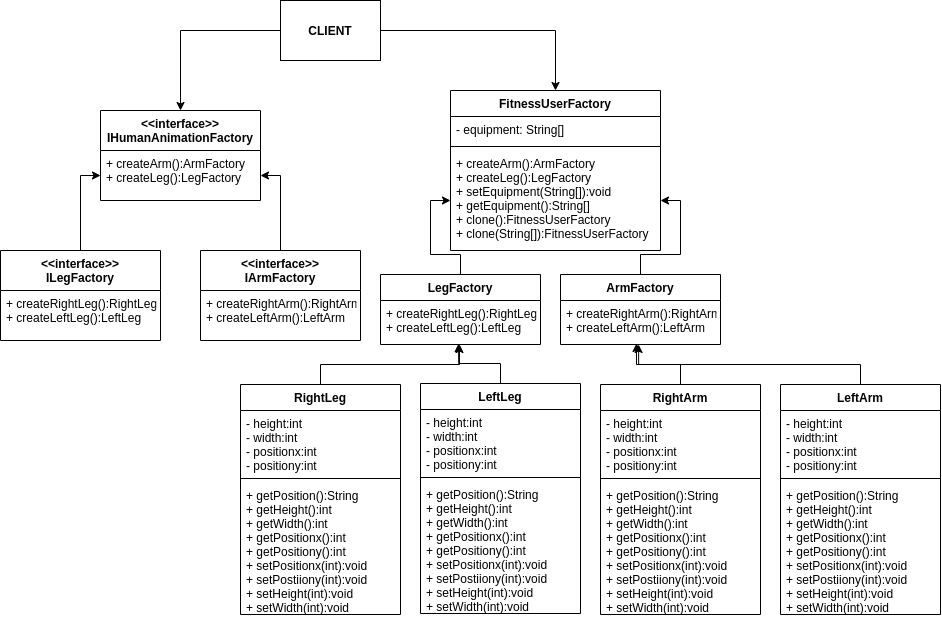

The diagram above was exported from draw.io. Its source (the exported page's mxGraphModel, read from the mxfile embedded in the PNG):
<mxGraphModel dx="1437" dy="827" grid="1" gridSize="10" guides="1" tooltips="1" connect="1" arrows="1" fold="1" page="1" pageScale="1" pageWidth="1169" pageHeight="827" math="0" shadow="0">
  <root>
    <mxCell id="0" />
    <mxCell id="1" parent="0" />
    <mxCell id="oR9Rc52HU_x-R8wImaaq-19" style="edgeStyle=orthogonalEdgeStyle;rounded=0;orthogonalLoop=1;jettySize=auto;html=1;entryX=0.5;entryY=0;entryDx=0;entryDy=0;exitX=0.5;exitY=0;exitDx=0;exitDy=0;" edge="1" parent="1" source="oR9Rc52HU_x-R8wImaaq-10" target="oR9Rc52HU_x-R8wImaaq-10">
      <mxGeometry relative="1" as="geometry" />
    </mxCell>
    <mxCell id="oR9Rc52HU_x-R8wImaaq-20" style="edgeStyle=orthogonalEdgeStyle;rounded=0;orthogonalLoop=1;jettySize=auto;html=1;entryX=0.5;entryY=0;entryDx=0;entryDy=0;" edge="1" parent="1" source="oR9Rc52HU_x-R8wImaaq-1" target="oR9Rc52HU_x-R8wImaaq-10">
      <mxGeometry relative="1" as="geometry" />
    </mxCell>
    <mxCell id="oR9Rc52HU_x-R8wImaaq-22" style="edgeStyle=orthogonalEdgeStyle;rounded=0;orthogonalLoop=1;jettySize=auto;html=1;exitX=0;exitY=0.5;exitDx=0;exitDy=0;" edge="1" parent="1" source="oR9Rc52HU_x-R8wImaaq-1" target="oR9Rc52HU_x-R8wImaaq-2">
      <mxGeometry relative="1" as="geometry" />
    </mxCell>
    <mxCell id="oR9Rc52HU_x-R8wImaaq-1" value="&lt;b&gt;CLIENT&lt;/b&gt;" style="rounded=0;whiteSpace=wrap;html=1;" vertex="1" parent="1">
      <mxGeometry x="310" y="140" width="100" height="60" as="geometry" />
    </mxCell>
    <mxCell id="oR9Rc52HU_x-R8wImaaq-2" value="&lt;&lt;interface&gt;&gt;&#10;IHumanAnimationFactory" style="swimlane;fontStyle=1;align=center;verticalAlign=top;childLayout=stackLayout;horizontal=1;startSize=40;horizontalStack=0;resizeParent=1;resizeParentMax=0;resizeLast=0;collapsible=1;marginBottom=0;" vertex="1" parent="1">
      <mxGeometry x="130" y="250" width="160" height="90" as="geometry" />
    </mxCell>
    <mxCell id="oR9Rc52HU_x-R8wImaaq-3" value="+ createArm():ArmFactory&#10;+ createLeg():LegFactory" style="text;strokeColor=none;fillColor=none;align=left;verticalAlign=top;spacingLeft=4;spacingRight=4;overflow=hidden;rotatable=0;points=[[0,0.5],[1,0.5]];portConstraint=eastwest;" vertex="1" parent="oR9Rc52HU_x-R8wImaaq-2">
      <mxGeometry y="40" width="160" height="50" as="geometry" />
    </mxCell>
    <mxCell id="oR9Rc52HU_x-R8wImaaq-23" style="edgeStyle=orthogonalEdgeStyle;rounded=0;orthogonalLoop=1;jettySize=auto;html=1;entryX=0;entryY=0.5;entryDx=0;entryDy=0;" edge="1" parent="1" source="oR9Rc52HU_x-R8wImaaq-6" target="oR9Rc52HU_x-R8wImaaq-3">
      <mxGeometry relative="1" as="geometry" />
    </mxCell>
    <mxCell id="oR9Rc52HU_x-R8wImaaq-24" style="edgeStyle=orthogonalEdgeStyle;rounded=0;orthogonalLoop=1;jettySize=auto;html=1;entryX=1;entryY=0.5;entryDx=0;entryDy=0;" edge="1" parent="1" source="oR9Rc52HU_x-R8wImaaq-8" target="oR9Rc52HU_x-R8wImaaq-3">
      <mxGeometry relative="1" as="geometry" />
    </mxCell>
    <mxCell id="oR9Rc52HU_x-R8wImaaq-8" value="&lt;&lt;interface&gt;&gt;&#10;IArmFactory" style="swimlane;fontStyle=1;align=center;verticalAlign=top;childLayout=stackLayout;horizontal=1;startSize=40;horizontalStack=0;resizeParent=1;resizeParentMax=0;resizeLast=0;collapsible=1;marginBottom=0;" vertex="1" parent="1">
      <mxGeometry x="230" y="390" width="160" height="90" as="geometry" />
    </mxCell>
    <mxCell id="oR9Rc52HU_x-R8wImaaq-9" value="+ createRightArm():RightArm&#10;+ createLeftArm():LeftArm" style="text;strokeColor=none;fillColor=none;align=left;verticalAlign=top;spacingLeft=4;spacingRight=4;overflow=hidden;rotatable=0;points=[[0,0.5],[1,0.5]];portConstraint=eastwest;" vertex="1" parent="oR9Rc52HU_x-R8wImaaq-8">
      <mxGeometry y="40" width="160" height="50" as="geometry" />
    </mxCell>
    <mxCell id="oR9Rc52HU_x-R8wImaaq-6" value="&lt;&lt;interface&gt;&gt;&#10;ILegFactory" style="swimlane;fontStyle=1;align=center;verticalAlign=top;childLayout=stackLayout;horizontal=1;startSize=40;horizontalStack=0;resizeParent=1;resizeParentMax=0;resizeLast=0;collapsible=1;marginBottom=0;" vertex="1" parent="1">
      <mxGeometry x="30" y="390" width="160" height="90" as="geometry" />
    </mxCell>
    <mxCell id="oR9Rc52HU_x-R8wImaaq-7" value="+ createRightLeg():RightLeg&#10;+ createLeftLeg():LeftLeg" style="text;strokeColor=none;fillColor=none;align=left;verticalAlign=top;spacingLeft=4;spacingRight=4;overflow=hidden;rotatable=0;points=[[0,0.5],[1,0.5]];portConstraint=eastwest;" vertex="1" parent="oR9Rc52HU_x-R8wImaaq-6">
      <mxGeometry y="40" width="160" height="50" as="geometry" />
    </mxCell>
    <mxCell id="oR9Rc52HU_x-R8wImaaq-10" value="FitnessUserFactory" style="swimlane;fontStyle=1;align=center;verticalAlign=top;childLayout=stackLayout;horizontal=1;startSize=26;horizontalStack=0;resizeParent=1;resizeParentMax=0;resizeLast=0;collapsible=1;marginBottom=0;" vertex="1" parent="1">
      <mxGeometry x="480" y="230" width="210" height="160" as="geometry" />
    </mxCell>
    <mxCell id="oR9Rc52HU_x-R8wImaaq-11" value="- equipment: String[]" style="text;strokeColor=none;fillColor=none;align=left;verticalAlign=top;spacingLeft=4;spacingRight=4;overflow=hidden;rotatable=0;points=[[0,0.5],[1,0.5]];portConstraint=eastwest;" vertex="1" parent="oR9Rc52HU_x-R8wImaaq-10">
      <mxGeometry y="26" width="210" height="26" as="geometry" />
    </mxCell>
    <mxCell id="oR9Rc52HU_x-R8wImaaq-12" value="" style="line;strokeWidth=1;fillColor=none;align=left;verticalAlign=middle;spacingTop=-1;spacingLeft=3;spacingRight=3;rotatable=0;labelPosition=right;points=[];portConstraint=eastwest;" vertex="1" parent="oR9Rc52HU_x-R8wImaaq-10">
      <mxGeometry y="52" width="210" height="8" as="geometry" />
    </mxCell>
    <mxCell id="oR9Rc52HU_x-R8wImaaq-13" value="+ createArm():ArmFactory&#10;+ createLeg():LegFactory&#10;+ setEquipment(String[]):void&#10;+ getEquipment():String[]&#10;+ clone():FitnessUserFactory&#10;+ clone(String[]):FitnessUserFactory" style="text;strokeColor=none;fillColor=none;align=left;verticalAlign=top;spacingLeft=4;spacingRight=4;overflow=hidden;rotatable=0;points=[[0,0.5],[1,0.5]];portConstraint=eastwest;" vertex="1" parent="oR9Rc52HU_x-R8wImaaq-10">
      <mxGeometry y="60" width="210" height="100" as="geometry" />
    </mxCell>
    <mxCell id="oR9Rc52HU_x-R8wImaaq-32" style="edgeStyle=orthogonalEdgeStyle;rounded=0;orthogonalLoop=1;jettySize=auto;html=1;exitX=0.5;exitY=0;exitDx=0;exitDy=0;entryX=0;entryY=0.5;entryDx=0;entryDy=0;" edge="1" parent="1" source="oR9Rc52HU_x-R8wImaaq-26" target="oR9Rc52HU_x-R8wImaaq-13">
      <mxGeometry relative="1" as="geometry" />
    </mxCell>
    <mxCell id="oR9Rc52HU_x-R8wImaaq-33" style="edgeStyle=orthogonalEdgeStyle;rounded=0;orthogonalLoop=1;jettySize=auto;html=1;exitX=0.5;exitY=0;exitDx=0;exitDy=0;entryX=1;entryY=0.5;entryDx=0;entryDy=0;" edge="1" parent="1" source="oR9Rc52HU_x-R8wImaaq-30" target="oR9Rc52HU_x-R8wImaaq-13">
      <mxGeometry relative="1" as="geometry" />
    </mxCell>
    <mxCell id="oR9Rc52HU_x-R8wImaaq-30" value="ArmFactory" style="swimlane;fontStyle=1;align=center;verticalAlign=top;childLayout=stackLayout;horizontal=1;startSize=26;horizontalStack=0;resizeParent=1;resizeParentMax=0;resizeLast=0;collapsible=1;marginBottom=0;" vertex="1" parent="1">
      <mxGeometry x="590" y="414" width="160" height="70" as="geometry" />
    </mxCell>
    <mxCell id="oR9Rc52HU_x-R8wImaaq-31" value="+ createRightArm():RightArm&#10;+ createLeftArm():LeftArm" style="text;strokeColor=none;fillColor=none;align=left;verticalAlign=top;spacingLeft=4;spacingRight=4;overflow=hidden;rotatable=0;points=[[0,0.5],[1,0.5]];portConstraint=eastwest;" vertex="1" parent="oR9Rc52HU_x-R8wImaaq-30">
      <mxGeometry y="26" width="160" height="44" as="geometry" />
    </mxCell>
    <mxCell id="oR9Rc52HU_x-R8wImaaq-26" value="LegFactory" style="swimlane;fontStyle=1;align=center;verticalAlign=top;childLayout=stackLayout;horizontal=1;startSize=26;horizontalStack=0;resizeParent=1;resizeParentMax=0;resizeLast=0;collapsible=1;marginBottom=0;" vertex="1" parent="1">
      <mxGeometry x="410" y="414" width="160" height="70" as="geometry" />
    </mxCell>
    <mxCell id="oR9Rc52HU_x-R8wImaaq-29" value="+ createRightLeg():RightLeg&#10;+ createLeftLeg():LeftLeg" style="text;strokeColor=none;fillColor=none;align=left;verticalAlign=top;spacingLeft=4;spacingRight=4;overflow=hidden;rotatable=0;points=[[0,0.5],[1,0.5]];portConstraint=eastwest;" vertex="1" parent="oR9Rc52HU_x-R8wImaaq-26">
      <mxGeometry y="26" width="160" height="44" as="geometry" />
    </mxCell>
    <mxCell id="oR9Rc52HU_x-R8wImaaq-51" style="edgeStyle=orthogonalEdgeStyle;rounded=0;orthogonalLoop=1;jettySize=auto;html=1;exitX=0.5;exitY=0;exitDx=0;exitDy=0;entryX=0.494;entryY=1;entryDx=0;entryDy=0;entryPerimeter=0;" edge="1" parent="1" source="oR9Rc52HU_x-R8wImaaq-35" target="oR9Rc52HU_x-R8wImaaq-29">
      <mxGeometry relative="1" as="geometry" />
    </mxCell>
    <mxCell id="oR9Rc52HU_x-R8wImaaq-35" value="RightLeg" style="swimlane;fontStyle=1;align=center;verticalAlign=top;childLayout=stackLayout;horizontal=1;startSize=26;horizontalStack=0;resizeParent=1;resizeParentMax=0;resizeLast=0;collapsible=1;marginBottom=0;" vertex="1" parent="1">
      <mxGeometry x="270" y="524" width="160" height="230" as="geometry" />
    </mxCell>
    <mxCell id="oR9Rc52HU_x-R8wImaaq-36" value="- height:int&#10;- width:int&#10;- positionx:int&#10;- positiony:int" style="text;strokeColor=none;fillColor=none;align=left;verticalAlign=top;spacingLeft=4;spacingRight=4;overflow=hidden;rotatable=0;points=[[0,0.5],[1,0.5]];portConstraint=eastwest;" vertex="1" parent="oR9Rc52HU_x-R8wImaaq-35">
      <mxGeometry y="26" width="160" height="64" as="geometry" />
    </mxCell>
    <mxCell id="oR9Rc52HU_x-R8wImaaq-37" value="" style="line;strokeWidth=1;fillColor=none;align=left;verticalAlign=middle;spacingTop=-1;spacingLeft=3;spacingRight=3;rotatable=0;labelPosition=right;points=[];portConstraint=eastwest;" vertex="1" parent="oR9Rc52HU_x-R8wImaaq-35">
      <mxGeometry y="90" width="160" height="8" as="geometry" />
    </mxCell>
    <mxCell id="oR9Rc52HU_x-R8wImaaq-38" value="+ getPosition():String&#10;+ getHeight():int&#10;+ getWidth():int&#10;+ getPositionx():int&#10;+ getPositiony():int&#10;+ setPositionx(int):void&#10;+ setPostiiony(int):void&#10;+ setHeight(int):void&#10;+ setWidth(int):void" style="text;strokeColor=none;fillColor=none;align=left;verticalAlign=top;spacingLeft=4;spacingRight=4;overflow=hidden;rotatable=0;points=[[0,0.5],[1,0.5]];portConstraint=eastwest;" vertex="1" parent="oR9Rc52HU_x-R8wImaaq-35">
      <mxGeometry y="98" width="160" height="132" as="geometry" />
    </mxCell>
    <mxCell id="oR9Rc52HU_x-R8wImaaq-52" style="edgeStyle=orthogonalEdgeStyle;rounded=0;orthogonalLoop=1;jettySize=auto;html=1;exitX=0.5;exitY=0;exitDx=0;exitDy=0;entryX=0.488;entryY=0.977;entryDx=0;entryDy=0;entryPerimeter=0;" edge="1" parent="1" source="oR9Rc52HU_x-R8wImaaq-39" target="oR9Rc52HU_x-R8wImaaq-29">
      <mxGeometry relative="1" as="geometry" />
    </mxCell>
    <mxCell id="oR9Rc52HU_x-R8wImaaq-39" value="LeftLeg" style="swimlane;fontStyle=1;align=center;verticalAlign=top;childLayout=stackLayout;horizontal=1;startSize=26;horizontalStack=0;resizeParent=1;resizeParentMax=0;resizeLast=0;collapsible=1;marginBottom=0;" vertex="1" parent="1">
      <mxGeometry x="450" y="523" width="160" height="230" as="geometry" />
    </mxCell>
    <mxCell id="oR9Rc52HU_x-R8wImaaq-40" value="- height:int&#10;- width:int&#10;- positionx:int&#10;- positiony:int" style="text;strokeColor=none;fillColor=none;align=left;verticalAlign=top;spacingLeft=4;spacingRight=4;overflow=hidden;rotatable=0;points=[[0,0.5],[1,0.5]];portConstraint=eastwest;" vertex="1" parent="oR9Rc52HU_x-R8wImaaq-39">
      <mxGeometry y="26" width="160" height="64" as="geometry" />
    </mxCell>
    <mxCell id="oR9Rc52HU_x-R8wImaaq-41" value="" style="line;strokeWidth=1;fillColor=none;align=left;verticalAlign=middle;spacingTop=-1;spacingLeft=3;spacingRight=3;rotatable=0;labelPosition=right;points=[];portConstraint=eastwest;" vertex="1" parent="oR9Rc52HU_x-R8wImaaq-39">
      <mxGeometry y="90" width="160" height="8" as="geometry" />
    </mxCell>
    <mxCell id="oR9Rc52HU_x-R8wImaaq-42" value="+ getPosition():String&#10;+ getHeight():int&#10;+ getWidth():int&#10;+ getPositionx():int&#10;+ getPositiony():int&#10;+ setPositionx(int):void&#10;+ setPostiiony(int):void&#10;+ setHeight(int):void&#10;+ setWidth(int):void" style="text;strokeColor=none;fillColor=none;align=left;verticalAlign=top;spacingLeft=4;spacingRight=4;overflow=hidden;rotatable=0;points=[[0,0.5],[1,0.5]];portConstraint=eastwest;" vertex="1" parent="oR9Rc52HU_x-R8wImaaq-39">
      <mxGeometry y="98" width="160" height="132" as="geometry" />
    </mxCell>
    <mxCell id="oR9Rc52HU_x-R8wImaaq-53" style="edgeStyle=orthogonalEdgeStyle;rounded=0;orthogonalLoop=1;jettySize=auto;html=1;exitX=0.5;exitY=0;exitDx=0;exitDy=0;entryX=0.488;entryY=1;entryDx=0;entryDy=0;entryPerimeter=0;" edge="1" parent="1" source="oR9Rc52HU_x-R8wImaaq-43" target="oR9Rc52HU_x-R8wImaaq-31">
      <mxGeometry relative="1" as="geometry" />
    </mxCell>
    <mxCell id="oR9Rc52HU_x-R8wImaaq-43" value="RightArm" style="swimlane;fontStyle=1;align=center;verticalAlign=top;childLayout=stackLayout;horizontal=1;startSize=26;horizontalStack=0;resizeParent=1;resizeParentMax=0;resizeLast=0;collapsible=1;marginBottom=0;" vertex="1" parent="1">
      <mxGeometry x="630" y="524" width="160" height="230" as="geometry" />
    </mxCell>
    <mxCell id="oR9Rc52HU_x-R8wImaaq-44" value="- height:int&#10;- width:int&#10;- positionx:int&#10;- positiony:int" style="text;strokeColor=none;fillColor=none;align=left;verticalAlign=top;spacingLeft=4;spacingRight=4;overflow=hidden;rotatable=0;points=[[0,0.5],[1,0.5]];portConstraint=eastwest;" vertex="1" parent="oR9Rc52HU_x-R8wImaaq-43">
      <mxGeometry y="26" width="160" height="64" as="geometry" />
    </mxCell>
    <mxCell id="oR9Rc52HU_x-R8wImaaq-45" value="" style="line;strokeWidth=1;fillColor=none;align=left;verticalAlign=middle;spacingTop=-1;spacingLeft=3;spacingRight=3;rotatable=0;labelPosition=right;points=[];portConstraint=eastwest;" vertex="1" parent="oR9Rc52HU_x-R8wImaaq-43">
      <mxGeometry y="90" width="160" height="8" as="geometry" />
    </mxCell>
    <mxCell id="oR9Rc52HU_x-R8wImaaq-46" value="+ getPosition():String&#10;+ getHeight():int&#10;+ getWidth():int&#10;+ getPositionx():int&#10;+ getPositiony():int&#10;+ setPositionx(int):void&#10;+ setPostiiony(int):void&#10;+ setHeight(int):void&#10;+ setWidth(int):void" style="text;strokeColor=none;fillColor=none;align=left;verticalAlign=top;spacingLeft=4;spacingRight=4;overflow=hidden;rotatable=0;points=[[0,0.5],[1,0.5]];portConstraint=eastwest;" vertex="1" parent="oR9Rc52HU_x-R8wImaaq-43">
      <mxGeometry y="98" width="160" height="132" as="geometry" />
    </mxCell>
    <mxCell id="oR9Rc52HU_x-R8wImaaq-54" style="edgeStyle=orthogonalEdgeStyle;rounded=0;orthogonalLoop=1;jettySize=auto;html=1;exitX=0.5;exitY=0;exitDx=0;exitDy=0;entryX=0.475;entryY=0.977;entryDx=0;entryDy=0;entryPerimeter=0;" edge="1" parent="1" source="oR9Rc52HU_x-R8wImaaq-47" target="oR9Rc52HU_x-R8wImaaq-31">
      <mxGeometry relative="1" as="geometry">
        <mxPoint x="670" y="490" as="targetPoint" />
      </mxGeometry>
    </mxCell>
    <mxCell id="oR9Rc52HU_x-R8wImaaq-47" value="LeftArm" style="swimlane;fontStyle=1;align=center;verticalAlign=top;childLayout=stackLayout;horizontal=1;startSize=26;horizontalStack=0;resizeParent=1;resizeParentMax=0;resizeLast=0;collapsible=1;marginBottom=0;" vertex="1" parent="1">
      <mxGeometry x="810" y="524" width="160" height="230" as="geometry" />
    </mxCell>
    <mxCell id="oR9Rc52HU_x-R8wImaaq-48" value="- height:int&#10;- width:int&#10;- positionx:int&#10;- positiony:int" style="text;strokeColor=none;fillColor=none;align=left;verticalAlign=top;spacingLeft=4;spacingRight=4;overflow=hidden;rotatable=0;points=[[0,0.5],[1,0.5]];portConstraint=eastwest;" vertex="1" parent="oR9Rc52HU_x-R8wImaaq-47">
      <mxGeometry y="26" width="160" height="64" as="geometry" />
    </mxCell>
    <mxCell id="oR9Rc52HU_x-R8wImaaq-49" value="" style="line;strokeWidth=1;fillColor=none;align=left;verticalAlign=middle;spacingTop=-1;spacingLeft=3;spacingRight=3;rotatable=0;labelPosition=right;points=[];portConstraint=eastwest;" vertex="1" parent="oR9Rc52HU_x-R8wImaaq-47">
      <mxGeometry y="90" width="160" height="8" as="geometry" />
    </mxCell>
    <mxCell id="oR9Rc52HU_x-R8wImaaq-50" value="+ getPosition():String&#10;+ getHeight():int&#10;+ getWidth():int&#10;+ getPositionx():int&#10;+ getPositiony():int&#10;+ setPositionx(int):void&#10;+ setPostiiony(int):void&#10;+ setHeight(int):void&#10;+ setWidth(int):void" style="text;strokeColor=none;fillColor=none;align=left;verticalAlign=top;spacingLeft=4;spacingRight=4;overflow=hidden;rotatable=0;points=[[0,0.5],[1,0.5]];portConstraint=eastwest;" vertex="1" parent="oR9Rc52HU_x-R8wImaaq-47">
      <mxGeometry y="98" width="160" height="132" as="geometry" />
    </mxCell>
  </root>
</mxGraphModel>